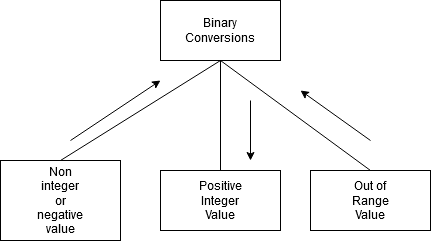

The diagram above was exported from draw.io. Its source (the exported page's mxGraphModel, read from the mxfile embedded in the PNG):
<mxGraphModel dx="1102" dy="611" grid="1" gridSize="10" guides="1" tooltips="1" connect="1" arrows="1" fold="1" page="1" pageScale="1" pageWidth="850" pageHeight="1100" math="0" shadow="0">
  <root>
    <mxCell id="0" />
    <mxCell id="1" parent="0" />
    <mxCell id="f0gEzjEHVslqxbPV-CWf-1" value="" style="rounded=0;whiteSpace=wrap;html=1;" vertex="1" parent="1">
      <mxGeometry x="320" y="30" width="120" height="60" as="geometry" />
    </mxCell>
    <mxCell id="f0gEzjEHVslqxbPV-CWf-2" value="" style="rounded=0;whiteSpace=wrap;html=1;" vertex="1" parent="1">
      <mxGeometry x="160" y="190" width="120" height="80" as="geometry" />
    </mxCell>
    <mxCell id="f0gEzjEHVslqxbPV-CWf-3" value="" style="rounded=0;whiteSpace=wrap;html=1;" vertex="1" parent="1">
      <mxGeometry x="320" y="200" width="120" height="60" as="geometry" />
    </mxCell>
    <mxCell id="f0gEzjEHVslqxbPV-CWf-4" value="" style="rounded=0;whiteSpace=wrap;html=1;" vertex="1" parent="1">
      <mxGeometry x="470" y="200" width="120" height="60" as="geometry" />
    </mxCell>
    <mxCell id="f0gEzjEHVslqxbPV-CWf-18" value="" style="endArrow=none;html=1;exitX=0.5;exitY=0;exitDx=0;exitDy=0;entryX=0.5;entryY=1;entryDx=0;entryDy=0;" edge="1" parent="1" source="f0gEzjEHVslqxbPV-CWf-3" target="f0gEzjEHVslqxbPV-CWf-1">
      <mxGeometry width="50" height="50" relative="1" as="geometry">
        <mxPoint x="400" y="310" as="sourcePoint" />
        <mxPoint x="450" y="260" as="targetPoint" />
      </mxGeometry>
    </mxCell>
    <mxCell id="f0gEzjEHVslqxbPV-CWf-19" value="" style="endArrow=none;html=1;exitX=0.5;exitY=0;exitDx=0;exitDy=0;" edge="1" parent="1" source="f0gEzjEHVslqxbPV-CWf-2">
      <mxGeometry width="50" height="50" relative="1" as="geometry">
        <mxPoint x="400" y="310" as="sourcePoint" />
        <mxPoint x="380" y="90" as="targetPoint" />
      </mxGeometry>
    </mxCell>
    <mxCell id="f0gEzjEHVslqxbPV-CWf-20" value="" style="endArrow=none;html=1;entryX=0.5;entryY=0;entryDx=0;entryDy=0;" edge="1" parent="1" target="f0gEzjEHVslqxbPV-CWf-4">
      <mxGeometry width="50" height="50" relative="1" as="geometry">
        <mxPoint x="380" y="90" as="sourcePoint" />
        <mxPoint x="450" y="260" as="targetPoint" />
      </mxGeometry>
    </mxCell>
    <mxCell id="f0gEzjEHVslqxbPV-CWf-22" value="" style="endArrow=classic;html=1;" edge="1" parent="1">
      <mxGeometry width="50" height="50" relative="1" as="geometry">
        <mxPoint x="230" y="170" as="sourcePoint" />
        <mxPoint x="320" y="110" as="targetPoint" />
        <Array as="points" />
      </mxGeometry>
    </mxCell>
    <mxCell id="f0gEzjEHVslqxbPV-CWf-23" value="" style="endArrow=classic;html=1;" edge="1" parent="1">
      <mxGeometry width="50" height="50" relative="1" as="geometry">
        <mxPoint x="410" y="130" as="sourcePoint" />
        <mxPoint x="410" y="190" as="targetPoint" />
      </mxGeometry>
    </mxCell>
    <mxCell id="f0gEzjEHVslqxbPV-CWf-24" value="" style="endArrow=classic;html=1;" edge="1" parent="1">
      <mxGeometry width="50" height="50" relative="1" as="geometry">
        <mxPoint x="530" y="170" as="sourcePoint" />
        <mxPoint x="460" y="120" as="targetPoint" />
      </mxGeometry>
    </mxCell>
    <mxCell id="f0gEzjEHVslqxbPV-CWf-25" value="Binary Conversions" style="text;html=1;strokeColor=none;fillColor=none;align=center;verticalAlign=middle;whiteSpace=wrap;rounded=0;" vertex="1" parent="1">
      <mxGeometry x="360" y="50" width="40" height="20" as="geometry" />
    </mxCell>
    <mxCell id="f0gEzjEHVslqxbPV-CWf-26" value="Non integer or negative value" style="text;html=1;strokeColor=none;fillColor=none;align=center;verticalAlign=middle;whiteSpace=wrap;rounded=0;" vertex="1" parent="1">
      <mxGeometry x="200" y="220" width="40" height="20" as="geometry" />
    </mxCell>
    <mxCell id="f0gEzjEHVslqxbPV-CWf-27" value="Positive Integer Value" style="text;html=1;strokeColor=none;fillColor=none;align=center;verticalAlign=middle;whiteSpace=wrap;rounded=0;" vertex="1" parent="1">
      <mxGeometry x="360" y="210" width="40" height="40" as="geometry" />
    </mxCell>
    <mxCell id="f0gEzjEHVslqxbPV-CWf-28" value="Out of Range Value" style="text;html=1;strokeColor=none;fillColor=none;align=center;verticalAlign=middle;whiteSpace=wrap;rounded=0;" vertex="1" parent="1">
      <mxGeometry x="510" y="220" width="40" height="20" as="geometry" />
    </mxCell>
  </root>
</mxGraphModel>